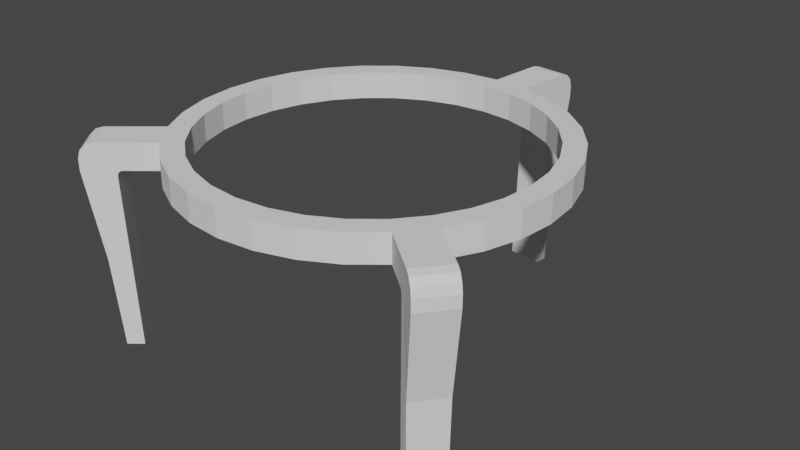 # Source: Grille_ronde.blend  (saved by Blender 3.6.13; exported with 4.5.12 LTS)
import bpy
from mathutils import Matrix  # noqa: F401  (used for matrix-valued properties, if any)

bpy.ops.wm.read_factory_settings(use_empty=True)
scene = bpy.context.scene
scene.name = 'Scene'

# ---- collections
col_collection = bpy.data.collections.new('Collection'); scene.collection.children.link(col_collection)

# ---- world
world_world = bpy.data.worlds.new('World'); scene.world = world_world
world_world.use_nodes = True; world_world.node_tree.nodes.clear()
_N = world_world.node_tree.nodes; _L = world_world.node_tree.links
n0 = _N.new('ShaderNodeOutputWorld'); n0.name = 'World Output'; n0.location = (300, 300)
n1 = _N.new('ShaderNodeBackground'); n1.name = 'Background'; n1.location = (10, 300)
n1.inputs[0].default_value = (0.05088, 0.05088, 0.05088, 1.0)
_L.new(n1.outputs[0], n0.inputs[0])
n0.is_active_output = True
world_world.color = (0.05088, 0.05088, 0.05088)
world_world.use_sun_shadow = False
world_world.sun_shadow_jitter_overblur = 0.0

# ---- meshes
me_cylinder = bpy.data.meshes.new('Cylinder')
me_cylinder.from_pydata([(0.0, 1.0, -1.0), (0.0, 1.0, -0.8543), (0.1951, 0.9808, -1.0), (0.1951, 0.9808, -0.8543), (0.3827, 0.9239, -1.0), (0.3827, 0.9239, -0.8543), (0.5556, 0.8315, -1.0), (0.5556, 0.8315, -0.8543), (0.7071, 0.7071, -1.0), (0.7071, 0.7071, -0.8543), (0.8315, 0.5556, -1.0), (0.8315, 0.5556, -0.8543), (0.9239, 0.3827, -1.0), (0.9239, 0.3827, -0.8543), (0.9808, 0.1951, -1.0), (0.9808, 0.1951, -0.8543), (1.0, 0.0, -1.0), (1.0, 0.0, -0.8543), (0.9808, -0.1951, -1.0), (0.9808, -0.1951, -0.8543), (0.9239, -0.3827, -1.0), (0.9239, -0.3827, -0.8543), (0.8315, -0.5556, -1.0), (0.8315, -0.5556, -0.8543), (0.7071, -0.7071, -1.0), (0.7071, -0.7071, -0.8543), (0.5556, -0.8315, -1.0), (0.5556, -0.8315, -0.8543), (0.3827, -0.9239, -1.0), (0.3827, -0.9239, -0.8543), (0.1951, -0.9808, -1.0), (0.1951, -0.9808, -0.8543), (0.0, -1.0, -1.0), (0.0, -1.0, -0.8543), (-0.1951, -0.9808, -1.0), (-0.1951, -0.9808, -0.8543), (-0.3827, -0.9239, -1.0), (-0.3827, -0.9239, -0.8543), (-0.5556, -0.8315, -1.0), (-0.5556, -0.8315, -0.8543), (-0.7071, -0.7071, -1.0), (-0.7071, -0.7071, -0.8543), (-0.8315, -0.5556, -1.0), (-0.8315, -0.5556, -0.8543), (-0.9239, -0.3827, -1.0), (-0.9239, -0.3827, -0.8543), (-0.9808, -0.1951, -1.0), (-0.9808, -0.1951, -0.8543), (-1.0, 0.0, -1.0), (-1.0, 0.0, -0.8543), (-0.9808, 0.1951, -1.0), (-0.9808, 0.1951, -0.8543), (-0.9239, 0.3827, -1.0), (-0.9239, 0.3827, -0.8543), (-0.8315, 0.5556, -1.0), (-0.8315, 0.5556, -0.8543), (-0.7071, 0.7071, -1.0), (-0.7071, 0.7071, -0.8543), (-0.5556, 0.8315, -1.0), (-0.5556, 0.8315, -0.8543), (-0.3827, 0.9239, -1.0), (-0.3827, 0.9239, -0.8543), (-0.1951, 0.9808, -1.0), (-0.1951, 0.9808, -0.8543), (0.2184, 1.217, -0.8543), (0.02327, 1.236, -0.8543), (-0.8736, -0.8438, -0.8543), (-0.998, -0.6922, -0.8543), (0.9864, -0.6827, -0.8543), (0.8621, -0.8343, -0.8543), (1.125, -0.7964, -1.0), (1.001, -0.9479, -1.0), (-1.009, -0.9548, -1.0), (-1.133, -0.8033, -1.0), (0.03869, 1.393, -1.0), (0.2338, 1.374, -1.0), (0.02391, 1.198, -1.967), (0.2136, 1.179, -1.967), (-0.848, -0.824, -1.967), (-0.9689, -0.6767, -1.967), (0.9602, -0.6675, -1.967), (0.8393, -0.8148, -1.967), (1.02, -0.7192, -1.967), (0.9066, -0.8575, -1.967), (-0.9178, -0.8815, -1.967), (-1.031, -0.7431, -1.967), (0.03876, 1.262, -1.967), (0.2169, 1.245, -1.967), (-0.7354, 0.4914, -0.8543), (-0.4914, 0.7354, -0.8543), (-0.6254, 0.6254, -0.8543), (-0.1726, 0.8675, -0.8543), (0.1726, 0.8675, -0.8543), (0.0, 0.8845, -0.8543), (-0.3385, 0.8172, -0.8543), (-0.8845, 0.0, -0.8543), (-0.8675, 0.1726, -0.8543), (-0.8675, -0.1726, -0.8543), (-0.7354, -0.4914, -0.8543), (-0.4914, -0.7354, -0.8543), (-0.6254, -0.6254, -0.8543), (-0.8172, -0.3385, -0.8543), (-0.1726, -0.8675, -0.8543), (0.1726, -0.8675, -0.8543), (0.0, -0.8845, -0.8543), (0.4914, -0.7354, -0.8543), (0.7354, -0.4914, -0.8543), (0.6254, -0.6254, -0.8543), (0.3385, -0.8172, -0.8543), (0.4914, 0.7354, -0.8543), (0.7354, 0.4914, -0.8543), (0.6254, 0.6254, -0.8543), (0.8845, 0.0, -0.8543), (0.8675, -0.1726, -0.8543), (0.8675, 0.1726, -0.8543), (0.8172, 0.3385, -0.8543), (-0.8172, 0.3385, -0.8543), (0.3385, 0.8172, -0.8543), (-0.3385, -0.8172, -0.8543), (0.8172, -0.3385, -0.8543), (0.0, 0.8845, -1.0), (0.3385, 0.8172, -1.0), (0.1726, 0.8675, -1.0), (0.6254, 0.6254, -1.0), (0.8172, 0.3385, -1.0), (0.7354, 0.4914, -1.0), (0.4914, 0.7354, -1.0), (0.3385, -0.8172, -1.0), (0.6254, -0.6254, -1.0), (0.4914, -0.7354, -1.0), (0.8172, -0.3385, -1.0), (0.8845, 0.0, -1.0), (0.8675, -0.1726, -1.0), (0.7354, -0.4914, -1.0), (-0.8172, -0.3385, -1.0), (-0.6254, -0.6254, -1.0), (-0.7354, -0.4914, -1.0), (-0.3385, -0.8172, -1.0), (0.0, -0.8845, -1.0), (-0.1726, -0.8675, -1.0), (-0.4914, -0.7354, -1.0), (-0.8845, 0.0, -1.0), (-0.8172, 0.3385, -1.0), (-0.8675, 0.1726, -1.0), (-0.6254, 0.6254, -1.0), (-0.3385, 0.8172, -1.0), (-0.4914, 0.7354, -1.0), (-0.7354, 0.4914, -1.0), (0.1726, -0.8675, -1.0), (0.8675, 0.1726, -1.0), (-0.8675, -0.1726, -1.0), (-0.1726, 0.8675, -1.0), (1.061, -0.7439, -0.8543), (1.125, -0.7964, -0.9371), (1.093, -0.7701, -0.8654), (1.116, -0.7893, -0.8957), (1.001, -0.9479, -0.9371), (0.9365, -0.8954, -0.8543), (0.9919, -0.9409, -0.8957), (0.9685, -0.9216, -0.8654), (-0.945, -0.9023, -0.8543), (-1.009, -0.9548, -0.9371), (-0.977, -0.9286, -0.8654), (-1.0, -0.9478, -0.8957), (-1.133, -0.8033, -0.9371), (-1.069, -0.7508, -0.8543), (-1.125, -0.7962, -0.8957), (-1.101, -0.777, -0.8654), (0.2338, 1.374, -0.9371), (0.2257, 1.291, -0.8543), (0.2327, 1.363, -0.8957), (0.2297, 1.332, -0.8654), (0.03058, 1.31, -0.8543), (0.03869, 1.393, -0.9371), (0.03463, 1.352, -0.8654), (0.0376, 1.382, -0.8957), (-0.8608, -0.8339, -1.483), (-0.9458, -0.9081, -1.477), (-0.9834, -0.6845, -1.483), (-1.065, -0.7631, -1.477), (0.9733, -0.6751, -1.483), (1.041, -0.7318, -1.477), (0.9218, -0.8767, -1.477), (0.8507, -0.8246, -1.483), (0.02359, 1.217, -1.483), (0.03872, 1.302, -1.483), (0.216, 1.198, -1.483), (0.2253, 1.283, -1.483), (0.02329, 1.235, -1.027), (0.02063, 1.209, -1.0), (0.02327, 1.236, -0.973), (0.02592, 1.263, -1.0), (0.02308, 1.234, -1.017), (0.0225, 1.228, -1.008), (0.02164, 1.22, -1.002), (0.2157, 1.19, -1.0), (0.2182, 1.216, -1.027), (0.221, 1.244, -1.0), (0.2184, 1.217, -0.973), (0.2167, 1.2, -1.002), (0.2175, 1.209, -1.008), (0.2181, 1.214, -1.017), (-0.8729, -0.8432, -1.027), (-0.8527, -0.8266, -1.0), (-0.8736, -0.8438, -0.973), (-0.8945, -0.8609, -1.0), (-0.8716, -0.8421, -1.017), (-0.8673, -0.8386, -1.008), (-0.8607, -0.8331, -1.002), (-0.9771, -0.6751, -1.0), (-0.9972, -0.6918, -1.027), (-1.019, -0.7093, -1.0), (-0.998, -0.6922, -0.973), (-0.985, -0.6816, -1.002), (-0.9916, -0.6871, -1.008), (-0.9959, -0.6907, -1.017), (0.9857, -0.6823, -1.027), (0.9656, -0.6656, -1.0), (0.9864, -0.6827, -0.973), (1.007, -0.6999, -1.0), (0.9844, -0.6812, -1.017), (0.9801, -0.6776, -1.008), (0.9735, -0.6721, -1.002), (0.8412, -0.8172, -1.0), (0.8614, -0.8337, -1.027), (0.8829, -0.8514, -1.0), (0.8621, -0.8343, -0.973), (0.8491, -0.8237, -1.002), (0.8558, -0.8291, -1.008), (0.8601, -0.8326, -1.017)], [], [(40, 41, 66, 204, 203), (2, 3, 5, 4), (4, 5, 7, 6), (6, 7, 9, 8), (8, 9, 11, 10), (10, 11, 13, 12), (12, 13, 15, 14), (14, 15, 17, 16), (16, 17, 19, 18), (18, 19, 21, 20), (20, 21, 23, 22), (24, 25, 27, 26), (26, 27, 29, 28), (28, 29, 31, 30), (30, 31, 33, 32), (32, 33, 35, 34), (34, 35, 37, 36), (36, 37, 39, 38), (38, 39, 41, 40), (42, 43, 45, 44), (44, 45, 47, 46), (46, 47, 49, 48), (48, 49, 51, 50), (50, 51, 53, 52), (52, 53, 55, 54), (54, 55, 57, 56), (56, 57, 59, 58), (58, 59, 61, 60), (29, 27, 25, 23, 21, 19, 17, 15, 13, 11, 9, 7, 5, 3, 1, 63, 61, 59, 57, 55, 53, 116, 88, 90, 89, 94, 91, 93, 92, 117, 109, 111, 110, 115, 114, 112, 113, 119, 106, 107, 105, 108), (53, 51, 49, 47, 45, 43, 41, 39, 37, 35, 33, 31, 29, 108, 103, 104, 102, 118, 99, 100, 98, 101, 97, 95, 96, 116), (60, 61, 63, 62), (140, 38, 40, 42, 44, 46, 48, 50, 52, 54, 147, 142, 143, 141, 150, 134, 136, 135), (147, 54, 56, 58, 60, 62, 0, 2, 4, 6, 8, 10, 12, 14, 16, 18, 20, 22, 24, 26, 28, 30, 32, 34, 36, 38, 140, 137, 139, 138, 148, 127, 129, 128, 133, 130, 132, 131, 149, 124, 125, 123, 126, 121, 122, 120, 151, 145, 146, 144), (71, 225, 224, 183, 182), (67, 212, 211, 73, 164, 166, 167, 165), (62, 63, 1, 0), (1, 3, 64, 65), (64, 198, 197, 75, 168, 170, 171, 169), (191, 190, 65, 172, 174, 175, 173, 74), (75, 197, 196, 186, 187), (202, 205, 72, 177, 176), (41, 43, 67, 66), (42, 40, 203, 209), (176, 177, 84, 78), (216, 219, 70, 181, 180), (23, 25, 69, 68), (224, 216, 180, 183), (68, 69, 157, 152), (70, 153, 156, 71), (210, 202, 176, 178), (66, 67, 165, 160), (183, 180, 80, 81), (73, 211, 210, 178, 179), (72, 161, 164, 73), (188, 191, 74, 185, 184), (186, 184, 76, 77), (65, 64, 169, 172), (74, 173, 168, 75), (81, 80, 82, 83), (79, 78, 84, 85), (77, 76, 86, 87), (184, 185, 86, 76), (180, 181, 82, 80), (181, 182, 83, 82), (187, 186, 77, 87), (182, 183, 81, 83), (179, 178, 79, 85), (178, 176, 78, 79), (177, 179, 85, 84), (185, 187, 87, 86), (122, 92, 93, 120), (121, 117, 92, 122), (126, 109, 117, 121), (123, 111, 109, 126), (110, 111, 123, 125), (115, 110, 125, 124), (114, 115, 124, 149), (112, 114, 149, 131), (113, 112, 131, 132), (119, 113, 132, 130), (106, 119, 130, 133), (107, 106, 133, 128), (105, 107, 128, 129), (108, 105, 129, 127), (103, 108, 127, 148), (104, 103, 148, 138), (102, 104, 138, 139), (118, 102, 139, 137), (99, 118, 137, 140), (100, 99, 140, 135), (136, 98, 100, 135), (134, 101, 98, 136), (150, 97, 101, 134), (141, 95, 97, 150), (143, 96, 95, 141), (142, 116, 96, 143), (147, 88, 116, 142), (144, 90, 88, 147), (146, 89, 90, 144), (145, 94, 89, 146), (151, 91, 94, 145), (120, 93, 91, 151), (152, 157, 159, 154), (154, 159, 158, 155), (155, 158, 156, 153), (160, 165, 167, 162), (162, 167, 166, 163), (163, 166, 164, 161), (168, 173, 175, 170), (170, 175, 174, 171), (171, 174, 172, 169), (24, 22, 217, 223), (72, 73, 179, 177), (43, 42, 209, 212, 67), (219, 218, 68, 152, 154, 155, 153, 70), (205, 204, 66, 160, 162, 163, 161, 72), (69, 226, 225, 71, 156, 158, 159, 157), (70, 71, 182, 181), (22, 23, 68, 218, 217), (25, 24, 223, 226, 69), (74, 75, 187, 185), (3, 2, 195, 198, 64), (196, 188, 184, 186), (0, 1, 65, 190, 189), (188, 192, 193, 194, 189, 190, 191), (195, 199, 200, 201, 196, 197, 198), (202, 206, 207, 208, 203, 204, 205), (209, 213, 214, 215, 210, 211, 212), (216, 220, 221, 222, 217, 218, 219), (223, 227, 228, 229, 224, 225, 226), (188, 196, 201, 192), (192, 201, 200, 193), (193, 200, 199, 194), (194, 199, 195, 189), (202, 210, 215, 206), (206, 215, 214, 207), (207, 214, 213, 208), (208, 213, 209, 203), (216, 224, 229, 220), (220, 229, 228, 221), (221, 228, 227, 222), (222, 227, 223, 217), (2, 0, 189, 195)])
me_cylinder.polygons.foreach_set('material_index', [0, 0, 0, 0, 0, 0, 0, 0, 0, 0, 0, 0, 0, 0, 0, 0, 0, 0, 0, 0, 0, 0, 0, 0, 0, 0, 0, 0, 0, 0, 0, 0, 0, 0, 0, 0, 0, 0, 0, 0, 0, 0, 0, 0, 0, 0, 0, 0, 0, 0, 0, 0, 0, 0, 0, 0, 0, 0, 0, 0, 0, 0, 0, 0, 0, 0, 0, 0, 0, 0, 11880, 11880, 11880, 11880, 11880, 11880, 11880, 11880, 11880, 11880, 11880, 11880, 11880, 11880, 11880, 11880, 11880, 11880, 11880, 11880, 11880, 11880, 11880, 11880, 11880, 11880, 11880, 11880, 11880, 11880, 11880, 11880, 0, 0, 0, 0, 0, 0, 0, 0, 0, 0, 0, 0, 0, 0, 0, 0, 0, 0, 0, 0, 0, 0, 0, 0, 0, 0, 0, 0, 0, 0, 0, 0, 0, 0, 0, 0, 0, 0, 0, 0, 0])
_uv = me_cylinder.uv_layers.new(name='UVMap')
_uv.uv.foreach_set('vector', [0.375, 0.5, 0.375, 1.0, 0.375, 1.0, 0.375, 0.5927, 0.375, 0.5, 0.9688, 0.5, 0.9688, 1.0, 0.9375, 1.0, 0.9375, 0.5, 0.9375, 0.5, 0.9375, 1.0, 0.9062, 1.0, 0.9062, 0.5, 0.9062, 0.5, 0.9062, 1.0, 0.875, 1.0, 0.875, 0.5, 0.875, 0.5, 0.875, 1.0, 0.8438, 1.0, 0.8438, 0.5, 0.8438, 0.5, 0.8438, 1.0, 0.8125, 1.0, 0.8125, 0.5, 0.8125, 0.5, 0.8125, 1.0, 0.7812, 1.0, 0.7812, 0.5, 0.7812, 0.5, 0.7812, 1.0, 0.75, 1.0, 0.75, 0.5, 0.75, 0.5, 0.75, 1.0, 0.7188, 1.0, 0.7188, 0.5, 0.7188, 0.5, 0.7188, 1.0, 0.6875, 1.0, 0.6875, 0.5, 0.6875, 0.5, 0.6875, 1.0, 0.6562, 1.0, 0.6562, 0.5, 0.625, 0.5, 0.625, 1.0, 0.5938, 1.0, 0.5938, 0.5, 0.5938, 0.5, 0.5938, 1.0, 0.5625, 1.0, 0.5625, 0.5, 0.5625, 0.5, 0.5625, 1.0, 0.5312, 1.0, 0.5312, 0.5, 0.5312, 0.5, 0.5312, 1.0, 0.5, 1.0, 0.5, 0.5, 0.5, 0.5, 0.5, 1.0, 0.4688, 1.0, 0.4688, 0.5, 0.4688, 0.5, 0.4688, 1.0, 0.4375, 1.0, 0.4375, 0.5, 0.4375, 0.5, 0.4375, 1.0, 0.4062, 1.0, 0.4062, 0.5, 0.4062, 0.5, 0.4062, 1.0, 0.375, 1.0, 0.375, 0.5, 0.3438, 0.5, 0.3438, 1.0, 0.3125, 1.0, 0.3125, 0.5, 0.3125, 0.5, 0.3125, 1.0, 0.2812, 1.0, 0.2812, 0.5, 0.2812, 0.5, 0.2812, 1.0, 0.25, 1.0, 0.25, 0.5, 0.25, 0.5, 0.25, 1.0, 0.2188, 1.0, 0.2188, 0.5, 0.2188, 0.5, 0.2188, 1.0, 0.1875, 1.0, 0.1875, 0.5, 0.1875, 0.5, 0.1875, 1.0, 0.1562, 1.0, 0.1562, 0.5, 0.1562, 0.5, 0.1562, 1.0, 0.125, 1.0, 0.125, 0.5, 0.125, 0.5, 0.125, 1.0, 0.09375, 1.0, 0.09375, 0.5, 0.09375, 0.5, 0.09375, 1.0, 0.0625, 1.0, 0.0625, 0.5, 0.3418, 0.02827, 0.3833, 0.05045, 0.4197, 0.08029, 0.4496, 0.1167, 0.4717, 0.1582, 0.4854, 0.2032, 0.49, 0.25, 0.4854, 0.2968, 0.4717, 0.3418, 0.4496, 0.3833, 0.4197, 0.4197, 0.3833, 0.4496, 0.3418, 0.4717, 0.2968, 0.4854, 0.25, 0.49, 0.2032, 0.4854, 0.1582, 0.4717, 0.1167, 0.4496, 0.08029, 0.4197, 0.05045, 0.3833, 0.02827, 0.3418, 0.05388, 0.3312, 0.07349, 0.3679, 0.09989, 0.4001, 0.1321, 0.4265, 0.1688, 0.4461, 0.2086, 0.4582, 0.25, 0.4623, 0.2914, 0.4582, 0.3312, 0.4461, 0.3679, 0.4265, 0.4001, 0.4001, 0.4265, 0.3679, 0.4461, 0.3312, 0.4582, 0.2914, 0.4623, 0.25, 0.4582, 0.2086, 0.4461, 0.1688, 0.4265, 0.1321, 0.4001, 0.09989, 0.3679, 0.07349, 0.3312, 0.05388, 0.02827, 0.3418, 0.01461, 0.2968, 0.01, 0.25, 0.01461, 0.2032, 0.02827, 0.1582, 0.05045, 0.1167, 0.08029, 0.08029, 0.1167, 0.05045, 0.1582, 0.02827, 0.2032, 0.01461, 0.25, 0.01, 0.2968, 0.01461, 0.3418, 0.02827, 0.3312, 0.05388, 0.2914, 0.0418, 0.25, 0.03772, 0.2086, 0.0418, 0.1688, 0.05388, 0.1321, 0.07349, 0.09989, 0.09989, 0.07349, 0.1321, 0.05388, 0.1688, 0.0418, 0.2086, 0.03772, 0.25, 0.0418, 0.2914, 0.05388, 0.3312, 0.0625, 0.5, 0.0625, 1.0, 0.03125, 1.0, 0.03125, 0.5, 0.6321, 0.07349, 0.6167, 0.05045, 0.5803, 0.08029, 0.5504, 0.1167, 0.5283, 0.1582, 0.5146, 0.2032, 0.51, 0.25, 0.5146, 0.2968, 0.5283, 0.3418, 0.5504, 0.3833, 0.5735, 0.3679, 0.5539, 0.3312, 0.5418, 0.2914, 0.5377, 0.25, 0.5418, 0.2086, 0.5539, 0.1688, 0.5735, 0.1321, 0.5999, 0.09989, 0.5735, 0.3679, 0.5504, 0.3833, 0.5803, 0.4197, 0.6167, 0.4496, 0.6582, 0.4717, 0.7032, 0.4854, 0.75, 0.49, 0.7968, 0.4854, 0.8418, 0.4717, 0.8833, 0.4496, 0.9197, 0.4197, 0.9496, 0.3833, 0.9717, 0.3418, 0.9854, 0.2968, 0.99, 0.25, 0.9854, 0.2032, 0.9717, 0.1582, 0.9496, 0.1167, 0.9197, 0.08029, 0.8833, 0.05045, 0.8418, 0.02827, 0.7968, 0.01461, 0.75, 0.01, 0.7032, 0.01461, 0.6582, 0.02827, 0.6167, 0.05045, 0.6321, 0.07349, 0.6688, 0.05388, 0.7086, 0.0418, 0.75, 0.03772, 0.7914, 0.0418, 0.8312, 0.05388, 0.8679, 0.07349, 0.9001, 0.09989, 0.9265, 0.1321, 0.9461, 0.1688, 0.9582, 0.2086, 0.9623, 0.25, 0.9582, 0.2914, 0.9461, 0.3312, 0.9265, 0.3679, 0.9001, 0.4001, 0.8679, 0.4265, 0.8312, 0.4461, 0.7914, 0.4582, 0.75, 0.4623, 0.7086, 0.4582, 0.6688, 0.4461, 0.6321, 0.4265, 0.5999, 0.4001, 0.625, 0.5, 0.625, 0.5, 0.625, 0.5, 0.625, 0.5, 0.625, 0.5, 0.3438, 1.0, 0.3438, 0.5927, 0.3438, 0.5, 0.3438, 0.5, 0.3438, 0.716, 0.3438, 0.858, 0.3437, 0.9619, 0.3438, 1.0, 0.03125, 0.5, 0.03125, 1.0, 0.0, 1.0, 0.0, 0.5, 0.25, 0.49, 0.2968, 0.4854, 0.2968, 0.4854, 0.25, 0.49, 0.9688, 1.0, 0.9688, 0.5927, 0.9688, 0.5, 0.9688, 0.5, 0.9688, 0.716, 0.9688, 0.858, 0.9688, 0.9619, 0.9688, 1.0, 1.0, 0.5, 1.0, 0.5927, 1.0, 1.0, 1.0, 1.0, 1.0, 0.9619, 1.0, 0.858, 1.0, 0.716, 1.0, 0.5, 0.9688, 0.5, 0.9688, 0.5, 0.9688, 0.5, 0.9688, 0.5, 0.9687, 0.5, 0.375, 0.5, 0.375, 0.5, 0.375, 0.5, 0.375, 0.5, 0.375, 0.5, 0.08029, 0.08029, 0.05045, 0.1167, 0.05045, 0.1167, 0.08029, 0.08029, 0.5504, 0.1167, 0.5803, 0.08029, 0.5803, 0.08029, 0.5504, 0.1167, 0.375, 0.5, 0.375, 0.5, 0.375, 0.5, 0.375, 0.5, 0.6562, 0.5, 0.6562, 0.5, 0.6562, 0.5, 0.6562, 0.5, 0.6562, 0.5, 0.4496, 0.1167, 0.4197, 0.08029, 0.4197, 0.08029, 0.4496, 0.1167, 0.9197, 0.08029, 0.9496, 0.1167, 0.9496, 0.1167, 0.9197, 0.08029, 0.4496, 0.1167, 0.4197, 0.08029, 0.4197, 0.08029, 0.4496, 0.1167, 0.6562, 0.5, 0.6562, 0.716, 0.625, 0.716, 0.625, 0.5, 0.5504, 0.1167, 0.5803, 0.08029, 0.5803, 0.08029, 0.5504, 0.1167, 0.08029, 0.08029, 0.05045, 0.1167, 0.05045, 0.1167, 0.08029, 0.08029, 0.9197, 0.08029, 0.9496, 0.1167, 0.9496, 0.1167, 0.9197, 0.08029, 0.3438, 0.5, 0.3438, 0.5, 0.3438, 0.5, 0.3438, 0.5, 0.3437, 0.5, 0.375, 0.5, 0.375, 0.716, 0.3438, 0.716, 0.3438, 0.5, 1.0, 0.5, 1.0, 0.5, 1.0, 0.5, 1.0, 0.5, 1.0, 0.5, 0.7968, 0.4854, 0.75, 0.49, 0.75, 0.49, 0.7968, 0.4854, 0.25, 0.49, 0.2968, 0.4854, 0.2968, 0.4854, 0.25, 0.49, 1.0, 0.5, 1.0, 0.716, 0.9688, 0.716, 0.9688, 0.5, 0.9197, 0.08029, 0.9496, 0.1167, 0.9496, 0.1167, 0.9197, 0.08029, 0.5504, 0.1167, 0.5803, 0.08029, 0.5803, 0.08029, 0.5504, 0.1167, 0.7968, 0.4854, 0.75, 0.49, 0.75, 0.49, 0.7968, 0.4854, 1.0, 0.5, 1.0, 0.5, 1.0, 0.5, 1.0, 0.5, 0.6562, 0.5, 0.6562, 0.5, 0.6562, 0.5, 0.6562, 0.5, 0.6562, 0.5, 0.625, 0.5, 0.625, 0.5, 0.6562, 0.5, 0.9687, 0.5, 0.9688, 0.5, 0.9688, 0.5, 0.9688, 0.5, 0.625, 0.5, 0.625, 0.5, 0.625, 0.5, 0.625, 0.5, 0.3437, 0.5, 0.3438, 0.5, 0.3438, 0.5, 0.3438, 0.5, 0.5504, 0.1167, 0.5803, 0.08029, 0.5803, 0.08029, 0.5504, 0.1167, 0.375, 0.5, 0.3437, 0.5, 0.3438, 0.5, 0.375, 0.5, 1.0, 0.5, 0.9687, 0.5, 0.9688, 0.5, 1.0, 0.5, 0.9688, 0.7719, 0.9688, 0.813, 1.0, 0.813, 1.0, 0.7719, 0.9375, 0.7719, 0.9375, 0.813, 0.9688, 0.813, 0.9688, 0.7719, 0.9062, 0.7719, 0.9062, 0.813, 0.9375, 0.813, 0.9375, 0.7719, 0.875, 0.7719, 0.875, 0.813, 0.9062, 0.813, 0.9062, 0.7719, 0.8438, 0.813, 0.875, 0.813, 0.875, 0.7719, 0.8438, 0.7719, 0.8125, 0.813, 0.8438, 0.813, 0.8438, 0.7719, 0.8125, 0.7719, 0.7812, 0.813, 0.8125, 0.813, 0.8125, 0.7719, 0.7812, 0.7719, 0.75, 0.813, 0.7812, 0.813, 0.7812, 0.7719, 0.75, 0.7719, 0.7188, 0.813, 0.75, 0.813, 0.75, 0.7719, 0.7188, 0.7719, 0.6875, 0.813, 0.7188, 0.813, 0.7188, 0.7719, 0.6875, 0.7719, 0.6562, 0.813, 0.6875, 0.813, 0.6875, 0.7719, 0.6562, 0.7719, 0.625, 0.813, 0.6562, 0.813, 0.6562, 0.7719, 0.625, 0.7719, 0.5938, 0.813, 0.625, 0.813, 0.625, 0.7719, 0.5938, 0.7719, 0.5625, 0.813, 0.5938, 0.813, 0.5938, 0.7719, 0.5625, 0.7719, 0.5312, 0.813, 0.5625, 0.813, 0.5625, 0.7719, 0.5312, 0.7719, 0.5, 0.813, 0.5312, 0.813, 0.5312, 0.7719, 0.5, 0.7719, 0.4688, 0.813, 0.5, 0.813, 0.5, 0.7719, 0.4688, 0.7719, 0.4375, 0.813, 0.4688, 0.813, 0.4688, 0.7719, 0.4375, 0.7719, 0.4062, 0.813, 0.4375, 0.813, 0.4375, 0.7719, 0.4062, 0.7719, 0.375, 0.813, 0.4062, 0.813, 0.4062, 0.7719, 0.375, 0.7719, 0.3438, 0.7719, 0.3438, 0.813, 0.375, 0.813, 0.375, 0.7719, 0.3125, 0.7719, 0.3125, 0.813, 0.3438, 0.813, 0.3438, 0.7719, 0.2812, 0.7719, 0.2812, 0.813, 0.3125, 0.813, 0.3125, 0.7719, 0.25, 0.7719, 0.25, 0.813, 0.2812, 0.813, 0.2812, 0.7719, 0.2188, 0.7719, 0.2188, 0.813, 0.25, 0.813, 0.25, 0.7719, 0.1875, 0.7719, 0.1875, 0.813, 0.2188, 0.813, 0.2188, 0.7719, 0.1562, 0.7719, 0.1562, 0.813, 0.1875, 0.813, 0.1875, 0.7719, 0.125, 0.7719, 0.125, 0.813, 0.1562, 0.813, 0.1562, 0.7719, 0.09375, 0.7719, 0.09375, 0.813, 0.125, 0.813, 0.125, 0.7719, 0.0625, 0.7719, 0.0625, 0.813, 0.09375, 0.813, 0.09375, 0.7719, 0.03125, 0.7719, 0.03125, 0.813, 0.0625, 0.813, 0.0625, 0.7719, 0.0, 0.7719, 0.0, 0.813, 0.03125, 0.813, 0.03125, 0.7719, 0.4496, 0.1167, 0.4197, 0.08029, 0.4197, 0.08029, 0.4496, 0.1167, 0.4496, 0.1167, 0.4197, 0.08029, 0.4197, 0.08029, 0.4496, 0.1167, 0.6562, 1.0, 0.625, 1.0, 0.625, 0.716, 0.6562, 0.716, 0.08029, 0.08029, 0.05045, 0.1167, 0.05045, 0.1167, 0.08029, 0.08029, 0.08029, 0.08029, 0.05045, 0.1167, 0.05045, 0.1167, 0.08029, 0.08029, 0.375, 1.0, 0.3438, 1.0, 0.3438, 0.716, 0.375, 0.716, 0.9688, 0.716, 1.0, 0.716, 1.0, 1.0, 0.9688, 1.0, 0.2968, 0.4854, 0.25, 0.49, 0.25, 0.49, 0.2968, 0.4854, 0.2968, 0.4854, 0.25, 0.49, 0.25, 0.49, 0.2968, 0.4854, 0.9197, 0.08029, 0.9496, 0.1167, 0.9496, 0.1167, 0.9197, 0.08029, 0.375, 0.5, 0.3438, 0.5, 0.3437, 0.5, 0.375, 0.5, 0.3438, 1.0, 0.3438, 0.5, 0.3438, 0.5, 0.3438, 0.5927, 0.3438, 1.0, 0.6562, 0.5, 0.6562, 0.5927, 0.6562, 1.0, 0.6562, 1.0, 0.6562, 0.9619, 0.6562, 0.858, 0.6562, 0.716, 0.6562, 0.5, 0.375, 0.5, 0.375, 0.5927, 0.375, 1.0, 0.375, 1.0, 0.375, 0.9619, 0.375, 0.858, 0.375, 0.716, 0.375, 0.5, 0.625, 1.0, 0.625, 0.5927, 0.625, 0.5, 0.625, 0.5, 0.625, 0.716, 0.625, 0.858, 0.625, 0.9619, 0.625, 1.0, 0.6562, 0.5, 0.625, 0.5, 0.625, 0.5, 0.6562, 0.5, 0.6562, 0.5, 0.6562, 1.0, 0.6562, 1.0, 0.6562, 0.5927, 0.6562, 0.5, 0.625, 1.0, 0.625, 0.5, 0.625, 0.5, 0.625, 0.5927, 0.625, 1.0, 1.0, 0.5, 0.9688, 0.5, 0.9687, 0.5, 1.0, 0.5, 0.9688, 1.0, 0.9688, 0.5, 0.9688, 0.5, 0.9688, 0.5927, 0.9688, 1.0, 0.7968, 0.4854, 0.75, 0.49, 0.75, 0.49, 0.7968, 0.4854, 1.0, 0.5, 1.0, 1.0, 1.0, 1.0, 1.0, 0.5927, 1.0, 0.5, 1.0, 0.5, 1.0, 0.5, 1.0, 0.5, 1.0, 0.5, 1.0, 0.5, 1.0, 0.5, 1.0, 0.5, 0.9688, 0.5, 0.9688, 0.5, 0.9688, 0.5, 0.9687, 0.5, 0.9688, 0.5, 0.9688, 0.5, 0.9688, 0.5, 0.375, 0.5, 0.375, 0.5, 0.375, 0.5, 0.375, 0.5, 0.375, 0.5, 0.375, 0.5, 0.375, 0.5, 0.3437, 0.5, 0.3438, 0.5, 0.3438, 0.5, 0.3438, 0.5, 0.3438, 0.5, 0.3438, 0.5, 0.3438, 0.5, 0.6562, 0.5, 0.6562, 0.5, 0.6562, 0.5, 0.6562, 0.5, 0.6562, 0.5, 0.6562, 0.5, 0.6562, 0.5, 0.625, 0.5, 0.625, 0.5, 0.625, 0.5, 0.625, 0.5, 0.625, 0.5, 0.625, 0.5, 0.625, 0.5, 0.75, 0.49, 0.7968, 0.4854, 0.7968, 0.4854, 0.75, 0.49, 0.75, 0.49, 0.7968, 0.4854, 0.7968, 0.4854, 0.75, 0.49, 0.75, 0.49, 0.7968, 0.4854, 0.7968, 0.4854, 0.75, 0.49, 0.75, 0.49, 0.7968, 0.4854, 0.7968, 0.4854, 0.75, 0.49, 0.5803, 0.08029, 0.5504, 0.1167, 0.5504, 0.1167, 0.5803, 0.08029, 0.5803, 0.08029, 0.5504, 0.1167, 0.5505, 0.1167, 0.5803, 0.08029, 0.5803, 0.08029, 0.5505, 0.1167, 0.5504, 0.1167, 0.5803, 0.08029, 0.5803, 0.08029, 0.5504, 0.1167, 0.5504, 0.1167, 0.5803, 0.08029, 0.9496, 0.1167, 0.9197, 0.08029, 0.9197, 0.08029, 0.9496, 0.1167, 0.9496, 0.1167, 0.9197, 0.08029, 0.9197, 0.0803, 0.9495, 0.1167, 0.9495, 0.1167, 0.9197, 0.0803, 0.9197, 0.08029, 0.9496, 0.1167, 0.9496, 0.1167, 0.9197, 0.08029, 0.9197, 0.08029, 0.9496, 0.1167, 0.7968, 0.4854, 0.75, 0.49, 0.75, 0.49, 0.7968, 0.4854])
me_cylinder.update()

# ---- objects
ob_cylinder = bpy.data.objects.new('Cylinder', me_cylinder)

# ---- transforms, parenting, visibility, modifiers, constraints
ob_cylinder.location = (0.0, 0.0, 2.028)

# ---- collection membership
col_collection.objects.link(ob_cylinder)

# ---- scene / render settings (as saved in the file)
scene.frame_start = 1; scene.frame_end = 250; scene.frame_set(1)
scene.render.engine = 'BLENDER_EEVEE_NEXT'
scene.cycles.sampling_pattern = 'TABULATED_SOBOL'
scene.view_settings.view_transform = 'Filmic'
bpy.context.view_layer.update()

# ---- added for rendering (the .blend has no active camera and no usable light): camera, sun
cam_auto = bpy.data.cameras.new('AutoCamera')
cam_auto.lens = 50.0
cam_auto.sensor_width = 36.0
cam_auto.clip_end = 1000.0
ob_auto_camera = bpy.data.objects.new('AutoCamera', cam_auto)
scene.collection.objects.link(ob_auto_camera)
ob_auto_camera.location = (3.20914, -3.65962, 3.18772)
ob_auto_camera.rotation_euler = (1.09748, -7.21219e-08, 0.694738)
scene.camera = ob_auto_camera
light_auto_sun = bpy.data.lights.new('AutoSun', 'SUN')
light_auto_sun.energy = 3.0
light_auto_sun.angle = 0.0523599
ob_auto_sun = bpy.data.objects.new('AutoSun', light_auto_sun)
scene.collection.objects.link(ob_auto_sun)
ob_auto_sun.rotation_euler = (0.872665, 0.174533, 0.523599)
bpy.context.view_layer.update()
